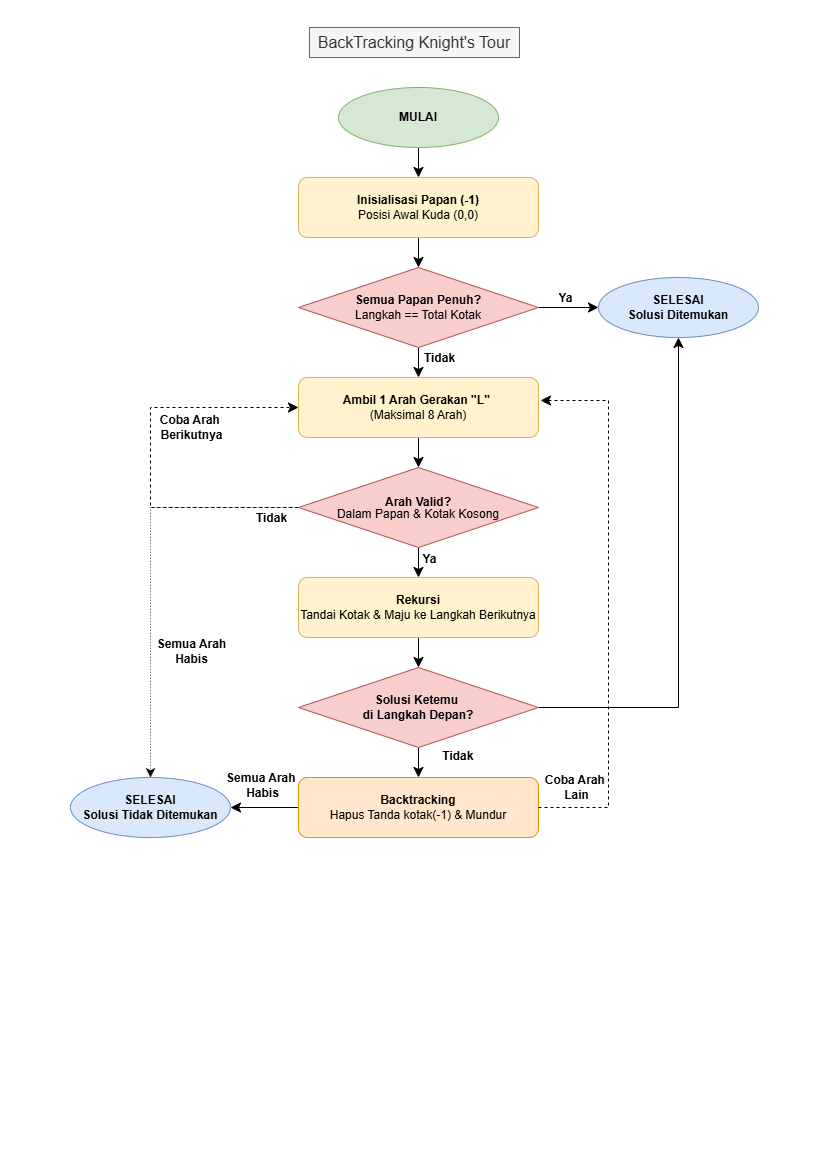

The diagram above was exported from draw.io. Its source (the exported page's mxGraphModel, read from the mxfile embedded in the PNG):
<mxGraphModel dx="1042" dy="622" grid="1" gridSize="10" guides="1" tooltips="1" connect="1" arrows="1" fold="1" page="1" pageScale="1" pageWidth="827" pageHeight="1169" math="0" shadow="0">
  <root>
    <mxCell id="0" />
    <mxCell id="1" parent="0" />
    <mxCell id="2BHrvGVRlxSSyiimkUQK-15" edge="1" parent="1" source="2BHrvGVRlxSSyiimkUQK-1" style="edgeStyle=none;curved=1;rounded=0;orthogonalLoop=1;jettySize=auto;html=1;exitX=0.5;exitY=1;exitDx=0;exitDy=0;entryX=0.5;entryY=0;entryDx=0;entryDy=0;fontSize=12;startSize=8;endSize=8;" target="2BHrvGVRlxSSyiimkUQK-3">
      <mxGeometry relative="1" as="geometry" />
    </mxCell>
    <mxCell id="2BHrvGVRlxSSyiimkUQK-1" parent="1" style="ellipse;whiteSpace=wrap;html=1;fillColor=#d5e8d4;strokeColor=#82b366;" value="&lt;b&gt;MULAI&lt;/b&gt;" vertex="1">
      <mxGeometry height="60" width="160" x="338" y="87" as="geometry" />
    </mxCell>
    <mxCell id="2BHrvGVRlxSSyiimkUQK-16" edge="1" parent="1" source="2BHrvGVRlxSSyiimkUQK-3" style="edgeStyle=none;curved=1;rounded=0;orthogonalLoop=1;jettySize=auto;html=1;exitX=0.5;exitY=1;exitDx=0;exitDy=0;entryX=0.5;entryY=0;entryDx=0;entryDy=0;fontSize=12;startSize=8;endSize=8;" target="2BHrvGVRlxSSyiimkUQK-4">
      <mxGeometry relative="1" as="geometry" />
    </mxCell>
    <mxCell id="2BHrvGVRlxSSyiimkUQK-3" parent="1" style="rounded=1;whiteSpace=wrap;html=1;fillColor=#fff2cc;strokeColor=#d6b656;" value="&lt;b&gt;Inisialisasi Papan (-1)&lt;/b&gt;&lt;div&gt;Posisi Awal Kuda (0,0)&lt;/div&gt;" vertex="1">
      <mxGeometry height="60" width="240" x="298" y="177" as="geometry" />
    </mxCell>
    <mxCell id="2BHrvGVRlxSSyiimkUQK-17" edge="1" parent="1" source="2BHrvGVRlxSSyiimkUQK-4" style="edgeStyle=none;curved=1;rounded=0;orthogonalLoop=1;jettySize=auto;html=1;exitX=1;exitY=0.5;exitDx=0;exitDy=0;entryX=0;entryY=0.5;entryDx=0;entryDy=0;fontSize=12;startSize=8;endSize=8;fontStyle=1" target="2BHrvGVRlxSSyiimkUQK-6">
      <mxGeometry relative="1" as="geometry" />
    </mxCell>
    <mxCell id="2BHrvGVRlxSSyiimkUQK-18" connectable="0" parent="2BHrvGVRlxSSyiimkUQK-17" style="edgeLabel;html=1;align=center;verticalAlign=middle;resizable=0;points=[];fontSize=12;fontStyle=1" value="Ya" vertex="1">
      <mxGeometry relative="1" x="-0.1333" y="3" as="geometry">
        <mxPoint y="-7" as="offset" />
      </mxGeometry>
    </mxCell>
    <mxCell id="2BHrvGVRlxSSyiimkUQK-19" edge="1" parent="1" source="2BHrvGVRlxSSyiimkUQK-4" style="edgeStyle=none;curved=1;rounded=0;orthogonalLoop=1;jettySize=auto;html=1;exitX=0.5;exitY=1;exitDx=0;exitDy=0;entryX=0.5;entryY=0;entryDx=0;entryDy=0;fontSize=12;startSize=8;endSize=8;" target="2BHrvGVRlxSSyiimkUQK-7">
      <mxGeometry relative="1" as="geometry" />
    </mxCell>
    <mxCell id="2BHrvGVRlxSSyiimkUQK-20" connectable="0" parent="2BHrvGVRlxSSyiimkUQK-19" style="edgeLabel;html=1;align=center;verticalAlign=middle;resizable=0;points=[];fontSize=12;fontStyle=1" value="Tidak" vertex="1">
      <mxGeometry relative="1" x="-0.3086" as="geometry">
        <mxPoint x="20" as="offset" />
      </mxGeometry>
    </mxCell>
    <mxCell id="2BHrvGVRlxSSyiimkUQK-4" parent="1" style="rhombus;whiteSpace=wrap;html=1;fillColor=#f8cecc;strokeColor=#b85450;" value="&lt;div&gt;&lt;b&gt;Semua Papan Penuh?&lt;/b&gt;&lt;/div&gt;Langkah == Total Kotak" vertex="1">
      <mxGeometry height="80" width="240" x="298" y="267" as="geometry" />
    </mxCell>
    <mxCell id="2BHrvGVRlxSSyiimkUQK-6" parent="1" style="ellipse;whiteSpace=wrap;html=1;fillColor=#dae8fc;strokeColor=#6c8ebf;" value="&lt;b&gt;SELESAI&lt;/b&gt;&lt;div&gt;&lt;b&gt;Solusi Ditemukan&lt;/b&gt;&lt;/div&gt;" vertex="1">
      <mxGeometry height="60" width="160" x="598" y="277" as="geometry" />
    </mxCell>
    <mxCell id="2BHrvGVRlxSSyiimkUQK-21" edge="1" parent="1" source="2BHrvGVRlxSSyiimkUQK-7" style="edgeStyle=none;curved=1;rounded=0;orthogonalLoop=1;jettySize=auto;html=1;exitX=0.5;exitY=1;exitDx=0;exitDy=0;entryX=0.5;entryY=0;entryDx=0;entryDy=0;fontSize=12;startSize=8;endSize=8;" target="2BHrvGVRlxSSyiimkUQK-8">
      <mxGeometry relative="1" as="geometry" />
    </mxCell>
    <mxCell id="2BHrvGVRlxSSyiimkUQK-7" parent="1" style="rounded=1;whiteSpace=wrap;html=1;fillColor=#fff2cc;strokeColor=#d6b656;" value="&lt;b&gt;Ambil 1 Arah Gerakan &quot;L&quot;&amp;nbsp;&lt;/b&gt;&lt;div&gt;(Maksimal 8 Arah)&lt;/div&gt;" vertex="1">
      <mxGeometry height="60" width="240" x="298" y="377" as="geometry" />
    </mxCell>
    <mxCell id="2BHrvGVRlxSSyiimkUQK-23" edge="1" parent="1" source="2BHrvGVRlxSSyiimkUQK-8" style="edgeStyle=none;curved=0;rounded=0;orthogonalLoop=1;jettySize=auto;html=1;exitX=0;exitY=0.5;exitDx=0;exitDy=0;entryX=0;entryY=0.5;entryDx=0;entryDy=0;fontSize=12;startSize=8;endSize=8;dashed=1;" target="2BHrvGVRlxSSyiimkUQK-7">
      <mxGeometry relative="1" as="geometry">
        <Array as="points">
          <mxPoint x="150" y="507" />
          <mxPoint x="150" y="407" />
        </Array>
      </mxGeometry>
    </mxCell>
    <mxCell id="2BHrvGVRlxSSyiimkUQK-28" connectable="0" parent="2BHrvGVRlxSSyiimkUQK-23" style="edgeLabel;html=1;align=center;verticalAlign=middle;resizable=0;points=[];fontSize=12;fontStyle=1" value="Coba Arah&amp;nbsp;&lt;div&gt;&lt;span style=&quot;background-color: light-dark(#ffffff, var(--ge-dark-color, #121212)); color: light-dark(rgb(0, 0, 0), rgb(255, 255, 255));&quot;&gt;Berikutnya&lt;/span&gt;&lt;/div&gt;" vertex="1">
      <mxGeometry relative="1" x="0.0102" y="2" as="geometry">
        <mxPoint x="42" y="-29" as="offset" />
      </mxGeometry>
    </mxCell>
    <mxCell id="2BHrvGVRlxSSyiimkUQK-24" edge="1" parent="1" source="2BHrvGVRlxSSyiimkUQK-8" style="edgeStyle=none;curved=0;rounded=0;orthogonalLoop=1;jettySize=auto;html=1;exitX=0;exitY=0.5;exitDx=0;exitDy=0;entryX=0.5;entryY=0;entryDx=0;entryDy=0;fontSize=12;startSize=8;endSize=8;dashed=1;strokeWidth=0.5;" target="2BHrvGVRlxSSyiimkUQK-12">
      <mxGeometry relative="1" as="geometry">
        <Array as="points">
          <mxPoint x="228" y="507" />
          <mxPoint x="150" y="507" />
        </Array>
      </mxGeometry>
    </mxCell>
    <mxCell id="2BHrvGVRlxSSyiimkUQK-27" connectable="0" parent="2BHrvGVRlxSSyiimkUQK-24" style="edgeLabel;html=1;align=center;verticalAlign=middle;resizable=0;points=[];fontSize=12;fontStyle=1" value="Tidak" vertex="1">
      <mxGeometry relative="1" x="-0.8608" as="geometry">
        <mxPoint x="1" y="10" as="offset" />
      </mxGeometry>
    </mxCell>
    <mxCell id="2BHrvGVRlxSSyiimkUQK-29" connectable="0" parent="2BHrvGVRlxSSyiimkUQK-24" style="edgeLabel;html=1;align=center;verticalAlign=middle;resizable=0;points=[];fontSize=12;rotation=0;fontStyle=1" value="&amp;nbsp;Semua Arah&amp;nbsp;&lt;div&gt;Habis&lt;/div&gt;" vertex="1">
      <mxGeometry relative="1" x="-0.1544" y="1" as="geometry">
        <mxPoint x="39" y="114" as="offset" />
      </mxGeometry>
    </mxCell>
    <mxCell id="2BHrvGVRlxSSyiimkUQK-26" edge="1" parent="1" source="2BHrvGVRlxSSyiimkUQK-8" style="edgeStyle=none;curved=1;rounded=0;orthogonalLoop=1;jettySize=auto;html=1;exitX=0.5;exitY=1;exitDx=0;exitDy=0;entryX=0.5;entryY=0;entryDx=0;entryDy=0;fontSize=12;startSize=8;endSize=8;" target="2BHrvGVRlxSSyiimkUQK-9">
      <mxGeometry relative="1" as="geometry" />
    </mxCell>
    <mxCell id="2BHrvGVRlxSSyiimkUQK-31" connectable="0" parent="2BHrvGVRlxSSyiimkUQK-26" style="edgeLabel;html=1;align=center;verticalAlign=middle;resizable=0;points=[];fontSize=12;fontStyle=1" value="Ya" vertex="1">
      <mxGeometry relative="1" x="-0.2667" y="-1" as="geometry">
        <mxPoint x="11" as="offset" />
      </mxGeometry>
    </mxCell>
    <mxCell id="2BHrvGVRlxSSyiimkUQK-8" parent="1" style="rhombus;whiteSpace=wrap;html=1;fillColor=#f8cecc;strokeColor=#b85450;" value="&lt;div style=&quot;line-height: 100%;&quot;&gt;&lt;b&gt;Arah Valid?&lt;/b&gt;&lt;div&gt;Dalam Papan &amp;amp; Kotak Kosong&lt;/div&gt;&lt;/div&gt;" vertex="1">
      <mxGeometry height="80" width="240" x="298" y="467" as="geometry" />
    </mxCell>
    <mxCell id="2BHrvGVRlxSSyiimkUQK-30" edge="1" parent="1" source="2BHrvGVRlxSSyiimkUQK-9" style="edgeStyle=none;curved=1;rounded=0;orthogonalLoop=1;jettySize=auto;html=1;exitX=0.5;exitY=1;exitDx=0;exitDy=0;entryX=0.5;entryY=0;entryDx=0;entryDy=0;fontSize=12;startSize=8;endSize=8;" target="2BHrvGVRlxSSyiimkUQK-10">
      <mxGeometry relative="1" as="geometry" />
    </mxCell>
    <mxCell id="2BHrvGVRlxSSyiimkUQK-9" parent="1" style="rounded=1;whiteSpace=wrap;html=1;fillColor=#fff2cc;strokeColor=#d6b656;" value="&lt;div&gt;&lt;b&gt;Rekursi&lt;/b&gt;&lt;/div&gt;&lt;div&gt;Tandai Kotak &amp;amp; Maju ke Langkah Berikutnya&lt;/div&gt;" vertex="1">
      <mxGeometry height="60" width="240" x="298" y="577" as="geometry" />
    </mxCell>
    <mxCell id="2BHrvGVRlxSSyiimkUQK-22" edge="1" parent="1" source="2BHrvGVRlxSSyiimkUQK-10" style="rounded=0;orthogonalLoop=1;jettySize=auto;html=1;exitX=1;exitY=0.5;exitDx=0;exitDy=0;entryX=0.5;entryY=1;entryDx=0;entryDy=0;fontSize=12;startSize=8;endSize=8;" target="2BHrvGVRlxSSyiimkUQK-6">
      <mxGeometry relative="1" as="geometry">
        <Array as="points">
          <mxPoint x="678" y="707" />
        </Array>
      </mxGeometry>
    </mxCell>
    <mxCell id="2BHrvGVRlxSSyiimkUQK-32" edge="1" parent="1" source="2BHrvGVRlxSSyiimkUQK-10" style="edgeStyle=none;curved=1;rounded=0;orthogonalLoop=1;jettySize=auto;html=1;exitX=0.5;exitY=1;exitDx=0;exitDy=0;entryX=0.5;entryY=0;entryDx=0;entryDy=0;fontSize=12;startSize=8;endSize=8;" target="2BHrvGVRlxSSyiimkUQK-11">
      <mxGeometry relative="1" as="geometry" />
    </mxCell>
    <mxCell id="2BHrvGVRlxSSyiimkUQK-34" connectable="0" parent="2BHrvGVRlxSSyiimkUQK-32" style="edgeLabel;html=1;align=center;verticalAlign=middle;resizable=0;points=[];fontSize=12;fontStyle=1" value="Tidak&amp;nbsp;" vertex="1">
      <mxGeometry relative="1" x="-0.4889" y="-2" as="geometry">
        <mxPoint x="42" as="offset" />
      </mxGeometry>
    </mxCell>
    <mxCell id="2BHrvGVRlxSSyiimkUQK-10" parent="1" style="rhombus;whiteSpace=wrap;html=1;fillColor=#f8cecc;strokeColor=#b85450;" value="&lt;b&gt;Solusi Ketemu&amp;nbsp;&lt;/b&gt;&lt;div&gt;&lt;b&gt;di&amp;nbsp;&lt;/b&gt;&lt;b style=&quot;background-color: transparent; color: light-dark(rgb(0, 0, 0), rgb(255, 255, 255));&quot;&gt;Langkah Depan?&lt;/b&gt;&lt;/div&gt;" vertex="1">
      <mxGeometry height="80" width="240" x="298" y="667" as="geometry" />
    </mxCell>
    <mxCell id="2BHrvGVRlxSSyiimkUQK-35" edge="1" parent="1" source="2BHrvGVRlxSSyiimkUQK-11" style="edgeStyle=none;curved=1;rounded=0;orthogonalLoop=1;jettySize=auto;html=1;exitX=0;exitY=0.5;exitDx=0;exitDy=0;entryX=1;entryY=0.5;entryDx=0;entryDy=0;fontSize=12;startSize=8;endSize=8;" target="2BHrvGVRlxSSyiimkUQK-12">
      <mxGeometry relative="1" as="geometry" />
    </mxCell>
    <mxCell id="2BHrvGVRlxSSyiimkUQK-37" connectable="0" parent="2BHrvGVRlxSSyiimkUQK-35" style="edgeLabel;html=1;align=center;verticalAlign=middle;resizable=0;points=[];fontSize=12;fontStyle=1" value="Semua Arah&amp;nbsp;&lt;div&gt;Habis&lt;/div&gt;" vertex="1">
      <mxGeometry relative="1" x="-0.1926" y="-1" as="geometry">
        <mxPoint x="-10" y="-22" as="offset" />
      </mxGeometry>
    </mxCell>
    <mxCell id="2BHrvGVRlxSSyiimkUQK-11" parent="1" style="rounded=1;whiteSpace=wrap;html=1;fillColor=#ffe6cc;strokeColor=#d79b00;" value="&lt;div&gt;&lt;b&gt;Backtracking&lt;/b&gt;&lt;/div&gt;&lt;div&gt;Hapus Tanda kotak(-1) &amp;amp; Mundur&lt;/div&gt;" vertex="1">
      <mxGeometry height="60" width="240" x="298" y="777" as="geometry" />
    </mxCell>
    <mxCell id="2BHrvGVRlxSSyiimkUQK-12" parent="1" style="ellipse;whiteSpace=wrap;html=1;fillColor=#dae8fc;strokeColor=#6c8ebf;" value="&lt;b&gt;SELESAI&lt;/b&gt;&lt;div&gt;&lt;b&gt;Solusi Tidak Ditemukan&lt;/b&gt;&lt;/div&gt;" vertex="1">
      <mxGeometry height="60" width="160" x="70" y="777" as="geometry" />
    </mxCell>
    <mxCell id="2BHrvGVRlxSSyiimkUQK-33" edge="1" parent="1" source="2BHrvGVRlxSSyiimkUQK-11" style="edgeStyle=none;curved=0;rounded=0;orthogonalLoop=1;jettySize=auto;html=1;exitX=1;exitY=0.5;exitDx=0;exitDy=0;fontSize=12;startSize=8;endSize=8;dashed=1;">
      <mxGeometry relative="1" as="geometry">
        <Array as="points">
          <mxPoint x="608" y="807" />
          <mxPoint x="608" y="400" />
        </Array>
        <mxPoint x="540" y="400" as="targetPoint" />
      </mxGeometry>
    </mxCell>
    <mxCell id="2BHrvGVRlxSSyiimkUQK-38" connectable="0" parent="2BHrvGVRlxSSyiimkUQK-33" style="edgeLabel;html=1;align=center;verticalAlign=middle;resizable=0;points=[];fontSize=12;fontStyle=1" value="Coba Arah&amp;nbsp;&lt;div&gt;Lain&lt;/div&gt;" vertex="1">
      <mxGeometry relative="1" x="-0.66" as="geometry">
        <mxPoint x="-33" y="2" as="offset" />
      </mxGeometry>
    </mxCell>
    <mxCell id="2BHrvGVRlxSSyiimkUQK-39" parent="1" style="text;html=1;whiteSpace=wrap;align=center;verticalAlign=middle;rounded=0;fontSize=16;fillColor=#f5f5f5;fontColor=#333333;strokeColor=#666666;" value="BackTracking Knight's Tour" vertex="1">
      <mxGeometry height="30" width="210" x="309" y="27" as="geometry" />
    </mxCell>
  </root>
</mxGraphModel>